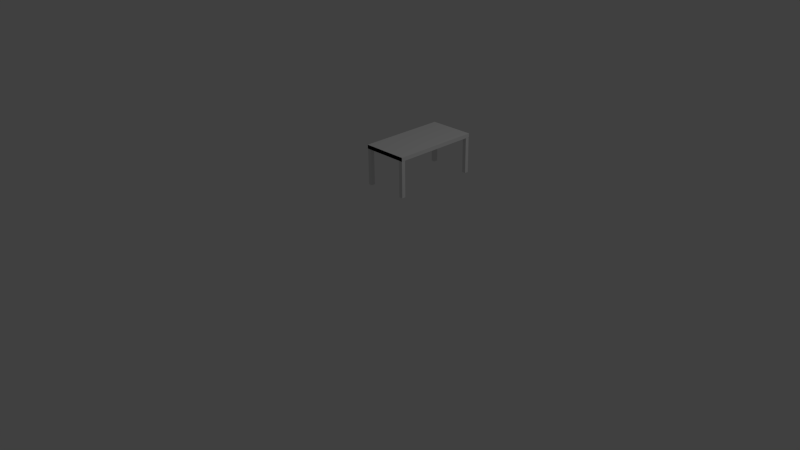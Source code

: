 # Source: table5_uv_try.blend  (saved by Blender 2.70.0; exported with 4.5.12 LTS)
import bpy
from mathutils import Matrix  # noqa: F401  (used for matrix-valued properties, if any)

bpy.ops.wm.read_factory_settings(use_empty=True)
scene = bpy.context.scene
scene.name = 'Scene'

# ---- collections
col_collection_1 = bpy.data.collections.new('Collection 1'); scene.collection.children.link(col_collection_1)

# ---- materials (node trees are filled in below, after node groups)
mat_wood = bpy.data.materials.new('wood')
mat_wood.alpha_threshold = 0.0
mat_wood.use_transparent_shadow = False
mat_wood.roughness = 0.5
mat_wood.line_color = (0.0, 0.0, 0.0, 1.0)

# ---- material node trees

# ---- world
world_world = bpy.data.worlds.new('World'); scene.world = world_world
world_world.color = (0.05088, 0.05088, 0.05088)
world_world.use_sun_shadow = False
world_world.sun_shadow_jitter_overblur = 0.0
world_world.cycles.sampling_method = 'MANUAL'
world_world.cycles.sample_map_resolution = 256

# ---- cameras
cam_camera = bpy.data.cameras.new('Camera')
cam_camera.clip_end = 100.0
cam_camera.lens = 35.0
cam_camera.sensor_width = 32.0
cam_camera.sensor_height = 18.0
cam_camera.ortho_scale = 7.314
cam_camera.dof.focus_distance = 0.0
cam_camera.dof.aperture_fstop = 128.0

# ---- lights
light_lamp = bpy.data.lights.new('Lamp', 'POINT')
light_lamp.transmission_factor = 0.0
light_lamp.cutoff_distance = 30.0
light_lamp.energy = 100.0
light_lamp.shadow_buffer_clip_start = 1.001
light_lamp.shadow_soft_size = 0.1
light_lamp.shadow_maximum_resolution = 0.006
light_lamp.use_absolute_resolution = True
light_lamp.cycles.use_multiple_importance_sampling = False

# ---- meshes
me_cube = bpy.data.meshes.new('Cube')
me_cube.from_pydata([(0.5727, 1.123, 0.0), (0.5727, -0.02273, 0.0), (-0.02273, -0.02273, 0.0), (-0.02273, 1.123, 0.0), (0.5749, 1.125, 0.5214), (0.5749, -0.02498, 0.5214), (-0.02535, -0.02498, 0.5214), (-0.02535, 1.125, 0.5214), (0.5727, 0.02727, 0.0), (-0.02273, 0.02727, 0.0), (-0.02273, 1.073, 0.0), (-0.02535, -0.02498, 0.5214), (0.5727, 1.073, 0.0), (0.5227, 1.123, 0.0), (0.5227, -0.02273, 0.0), (0.5227, 0.02727, 0.0), (0.5227, 1.073, 0.0), (0.02727, 1.123, 0.0), (0.02727, -0.02273, 0.0), (0.02727, 0.02727, 0.0), (0.02727, 1.073, 0.0), (0.5727, 1.123, 0.4714), (0.5727, -0.02273, 0.4714), (-0.02273, -0.02273, 0.4714), (-0.02273, 1.123, 0.4714), (0.5727, 0.02727, 0.4714), (-0.02273, 0.02727, 0.4714), (-0.02273, 1.073, 0.4714), (0.5727, 1.073, 0.4714), (0.5227, -0.02273, 0.4714), (0.5227, 1.123, 0.4714), (0.02727, -0.02273, 0.4714), (0.02727, 1.123, 0.4714), (0.02727, 1.073, 0.4714), (0.02727, 0.02727, 0.4714), (0.5227, 0.02727, 0.4714), (0.5227, 1.073, 0.4714), (0.5749, -0.02498, 0.4714), (0.5749, 0.02727, 0.4714), (0.5749, 1.073, 0.4714), (0.5749, 1.125, 0.4714), (0.5749, 0.02727, 0.5214), (0.5749, 1.123, 0.4714), (0.5749, -0.02273, 0.4714), (0.5749, 0.02727, 0.4714), (0.5749, 1.073, 0.4714), (0.02727, 1.125, 0.5214), (0.5727, 1.125, 0.4714), (-0.02273, 1.125, 0.4714), (0.5227, 1.125, 0.4714), (0.02727, 1.125, 0.4714), (-0.02535, 1.125, 0.4714), (0.5749, -0.02498, 0.5214), (0.5749, -0.02498, 0.4714), (-0.02535, -0.02273, 0.4714), (-0.02535, 1.123, 0.4714), (-0.02535, 0.02727, 0.4714), (-0.02535, 1.073, 0.4714), (-0.02535, -0.02498, 0.4714), (-0.02535, -0.02498, 0.4714)], [(32, 50), (26, 56), (57, 27), (40, 47), (39, 38), (44, 43), (42, 45), (50, 48), (47, 49), (47, 21), (24, 48), (48, 51), (57, 55), (54, 56), (56, 57), (57, 51), (58, 56)], [(19, 18, 2, 9), (32, 17, 3, 24), (51, 58, 6, 7), (17, 20, 10, 3), (8, 1, 14, 15), (58, 54, 43, 37), (21, 0, 13, 30), (0, 12, 16, 13), (8, 25, 22, 1), (18, 31, 23, 2), (10, 27, 24, 3), (2, 23, 26, 9), (0, 21, 28, 12), (1, 22, 29, 14), (17, 32, 33, 20), (33, 27, 10, 20), (19, 34, 31, 18), (9, 26, 34, 19), (8, 15, 35, 25), (15, 14, 29, 35), (36, 28, 25, 35, 29, 31, 34, 26, 27, 33, 32, 30), (16, 36, 30, 13), (12, 28, 36, 16), (55, 51, 40, 42), (55, 24, 23, 54), (41, 5, 37, 44, 45, 40, 4), (7, 6, 5, 4), (58, 37, 5, 6), (43, 22, 21, 42), (7, 46, 4, 40, 49, 50, 51), (59, 53, 52, 11)])
_uv = me_cube.uv_layers.new(name='UVMap')
_uv.uv.foreach_set('vector', [0.657, 0.4997, 0.657, 0.5275, 0.6292, 0.5275, 0.6292, 0.4997, 0.6991, 0.6178, 0.9608, 0.6192, 0.9606, 0.6469, 0.699, 0.6455, 0.02025, 0.5566, 0.6585, 0.5544, 0.6586, 0.5821, 0.02034, 0.5843, 0.657, 0.3956, 0.657, 0.4234, 0.6292, 0.4234, 0.6292, 0.3956, 0.657, 0.4993, 0.6292, 0.4993, 0.6292, 0.4715, 0.657, 0.4715, 0.01779, 0.4126, 0.01787, 0.4072, 0.3275, 0.4072, 0.3275, 0.4126, 0.6952, 0.4856, 0.9568, 0.4856, 0.9568, 0.5133, 0.6952, 0.5133, 0.657, 0.4516, 0.6292, 0.4516, 0.6292, 0.4238, 0.657, 0.4238, 0.9583, 0.3569, 0.6967, 0.3577, 0.6966, 0.3299, 0.9582, 0.3292, 0.9601, 0.2057, 0.6984, 0.2055, 0.6984, 0.1778, 0.9601, 0.178, 0.9605, 0.6747, 0.6988, 0.6733, 0.699, 0.6455, 0.9606, 0.6469, 0.9601, 0.178, 0.6984, 0.1778, 0.6985, 0.15, 0.9601, 0.1502, 0.9568, 0.4856, 0.6952, 0.4856, 0.6952, 0.4578, 0.9568, 0.4578, 0.9582, 0.3292, 0.6966, 0.3299, 0.6965, 0.3022, 0.9582, 0.3014, 0.9608, 0.6192, 0.6991, 0.6178, 0.6993, 0.59, 0.9609, 0.5914, 0.6987, 0.701, 0.6988, 0.6733, 0.9605, 0.6747, 0.9603, 0.7024, 0.96, 0.2335, 0.6984, 0.2333, 0.6984, 0.2055, 0.9601, 0.2057, 0.9601, 0.1502, 0.6985, 0.15, 0.6985, 0.1223, 0.9601, 0.1225, 0.9583, 0.3569, 0.9584, 0.3847, 0.6968, 0.3854, 0.6967, 0.3577, 0.9581, 0.2737, 0.9582, 0.3014, 0.6965, 0.3022, 0.6964, 0.2745, 0.6202, 0.34, 0.6202, 0.3681, 0.03265, 0.3681, 0.03265, 0.34, 0.01718, 0.3401, 0.01585, 0.1868, 0.03132, 0.1867, 0.03266, 0.03343, 0.6202, 0.03344, 0.6202, 0.06154, 0.6483, 0.06154, 0.6483, 0.34, 0.9568, 0.5411, 0.6952, 0.5411, 0.6952, 0.5133, 0.9568, 0.5133, 0.9568, 0.4578, 0.6952, 0.4578, 0.6952, 0.4301, 0.9568, 0.4301, 0.3811, 0.4754, 0.3811, 0.4727, 0.5377, 0.4727, 0.5376, 0.4754, 0.6073, 0.4995, 0.6073, 0.5035, 0.3772, 0.5035, 0.3772, 0.4995, 0.04289, 0.9822, 0.01389, 0.9822, 0.01389, 0.9545, 0.04289, 0.9545, 0.6231, 0.9545, 0.6521, 0.9545, 0.6521, 0.9822, 0.01551, 0.6022, 0.6537, 0.6017, 0.654, 0.9349, 0.01577, 0.9354, 0.01779, 0.4126, 0.3275, 0.4126, 0.3275, 0.4384, 0.01779, 0.4384, 0.3772, 0.5342, 0.3772, 0.5306, 0.5869, 0.5306, 0.5868, 0.5342, 0.01779, 0.4532, 0.047, 0.4532, 0.3509, 0.4532, 0.3509, 0.481, 0.322, 0.481, 0.047, 0.481, 0.01779, 0.481, 0.01596, 0.508, 0.3491, 0.508, 0.3491, 0.5358, 0.01596, 0.5358])
me_cube.materials.append(mat_wood)
me_cube.use_remesh_preserve_volume = False
me_cube.use_remesh_preserve_attributes = False
me_cube.use_mirror_vertex_groups = False
me_cube.update()

# ---- objects
ob_cube = bpy.data.objects.new('Cube', me_cube)
ob_lamp = bpy.data.objects.new('Lamp', light_lamp)
ob_camera = bpy.data.objects.new('Camera', cam_camera)

# ---- transforms, parenting, visibility, modifiers, constraints
ob_cube.location = (0.0, 0.0, 0.9811)
ob_cube.lock_rotations_4d = False
ob_cube.empty_display_type = 'ARROWS'
ob_cube.lineart.crease_threshold = 0.0
ob_lamp.location = (4.076, 1.005, 5.904)
ob_lamp.rotation_euler = (0.6503, 0.05522, 1.866)
ob_lamp.lock_rotations_4d = False
ob_lamp.empty_display_type = 'ARROWS'
ob_lamp.color = (0.0, 0.0, 0.0, 0.0)
ob_lamp.lineart.crease_threshold = 0.0
ob_camera.location = (7.481, -6.508, 5.344)
ob_camera.rotation_euler = (1.109, 0.01082, 0.8149)
ob_camera.lock_rotations_4d = False
ob_camera.empty_display_type = 'ARROWS'
ob_camera.color = (0.0, 0.0, 0.0, 0.0)
ob_camera.display_type = 'WIRE'
ob_camera.lineart.crease_threshold = 0.0

# ---- collection membership
col_collection_1.objects.link(ob_cube)
col_collection_1.objects.link(ob_lamp)
col_collection_1.objects.link(ob_camera)

# ---- scene / render settings (as saved in the file)
scene.camera = ob_camera
scene.frame_start = 1; scene.frame_end = 250; scene.frame_set(2)
scene.render.engine = 'BLENDER_EEVEE_NEXT'
scene.render.resolution_percentage = 50
scene.render.dither_intensity = 0.0
scene.cycles.use_denoising = False
scene.cycles.samples = 10
scene.cycles.sampling_pattern = 'TABULATED_SOBOL'
scene.cycles.light_sampling_threshold = 0.0
scene.cycles.use_adaptive_sampling = False
scene.cycles.use_light_tree = False
scene.cycles.blur_glossy = 0.0
scene.cycles.volume_bounces = 1
scene.cycles.pixel_filter_type = 'GAUSSIAN'
scene.cycles.sample_clamp_indirect = 0.0
scene.view_settings.view_transform = 'Standard'
bpy.context.view_layer.update()

